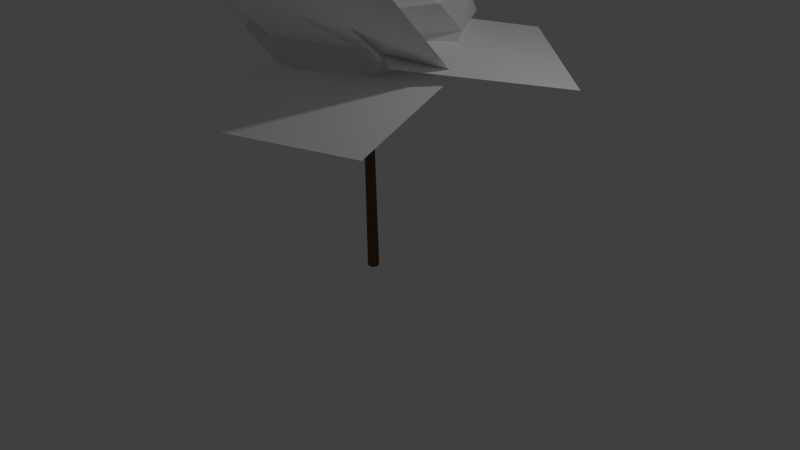# Source: Tree03_09.blend  (saved by Blender 2.75.0; exported with 4.5.12 LTS)
import bpy
from mathutils import Matrix  # noqa: F401  (used for matrix-valued properties, if any)

bpy.ops.wm.read_factory_settings(use_empty=True)
scene = bpy.context.scene
scene.name = 'Scene'

# ---- collections
col_collection_1 = bpy.data.collections.new('Collection 1'); scene.collection.children.link(col_collection_1)

# ---- materials (node trees are filled in below, after node groups)
mat_trunk_mat = bpy.data.materials.new('Trunk Mat')
mat_trunk_mat.alpha_threshold = 0.0
mat_trunk_mat.use_transparent_shadow = False
mat_trunk_mat.diffuse_color = (0.1574, 0.07603, 0.03582, 1.0)
mat_trunk_mat.roughness = 0.5
mat_twigs_mat = bpy.data.materials.new('Twigs Mat')
mat_twigs_mat.alpha_threshold = 0.0
mat_twigs_mat.use_transparent_shadow = False
mat_twigs_mat.diffuse_color = (1.0, 1.0, 1.0, 1.0)
mat_twigs_mat.roughness = 0.5

# ---- material node trees

# ---- world
world_world = bpy.data.worlds.new('World'); scene.world = world_world
world_world.color = (0.05088, 0.05088, 0.05088)
world_world.use_sun_shadow = False
world_world.sun_shadow_jitter_overblur = 0.0
world_world.cycles.sampling_method = 'MANUAL'
world_world.cycles.sample_map_resolution = 256

# ---- cameras
cam_camera = bpy.data.cameras.new('Camera')
cam_camera.clip_end = 100.0
cam_camera.lens = 35.0
cam_camera.sensor_width = 32.0
cam_camera.sensor_height = 18.0
cam_camera.ortho_scale = 7.314
cam_camera.dof.focus_distance = 0.0
cam_camera.dof.aperture_fstop = 128.0

# ---- lights
light_lamp = bpy.data.lights.new('Lamp', 'POINT')
light_lamp.transmission_factor = 0.0
light_lamp.cutoff_distance = 30.0
light_lamp.energy = 100.0
light_lamp.shadow_buffer_clip_start = 1.001
light_lamp.shadow_soft_size = 0.1
light_lamp.shadow_maximum_resolution = 0.006
light_lamp.use_absolute_resolution = True
light_lamp.cycles.use_multiple_importance_sampling = False

# ---- meshes
me_shadow_mesh = bpy.data.meshes.new('Shadow Mesh')
me_shadow_mesh.from_pydata([(-0.2707, -4.921e-10, 0.6879), (-0.2707, -4.921e-10, -0.6879), (-0.2191, 0.1587, 0.6879), (-0.4161, 0.3018, 0.5852), (-0.4495, 0.3259, 0.3615), (-0.6729, 0.4883, 0.2235), (-0.7075, 0.5135, -3.586e-08), (-0.5352, 0.4595, -0.1676), (-0.5725, 0.4154, -0.4252), (-0.4161, 0.3018, -0.5852), (-0.2191, 0.1587, -0.6879), (-0.08416, 0.2567, 0.6879), (-0.1594, 0.4883, 0.5852), (-0.2191, 0.6721, 0.4252), (-0.2575, 0.7901, 0.2235), (-0.2707, 0.8308, -3.586e-08), (-0.2575, 0.7901, -0.2235), (-0.2191, 0.6721, -0.4252), (-0.1594, 0.4883, -0.5852), (-0.08416, 0.2567, -0.6879), (0.08267, 0.2567, 0.6879), (0.1579, 0.4883, 0.5852), (0.2766, 0.5877, 0.3795), (0.2334, 0.5035, 0.3032), (0.2692, 0.8308, -3.586e-08), (0.256, 1.12, -0.2235), (0.2176, 0.6721, -0.4252), (0.1579, 0.4883, -0.5852), (0.08267, 0.2567, -0.6879), (0.2176, 0.1587, 0.6879), (0.4147, 0.3018, 0.5852), (0.571, 0.4154, 0.4252), (0.6714, 0.4883, 0.2235), (0.706, 0.5135, -3.586e-08), (0.6714, 0.4883, -0.2235), (0.571, 0.4154, -0.4252), (0.4147, 0.3018, -0.5852), (0.2176, 0.1587, -0.6879), (0.2692, 2.363e-08, 0.6879), (0.5127, 6.268e-08, 0.5852), (0.4797, -1.542e-08, 0.4252), (0.5842, 8.871e-08, 0.2235), (0.8728, 1.147e-07, -3.586e-08), (0.4381, -4.146e-08, -0.2235), (0.706, -1.542e-08, -0.4252), (0.5127, 6.268e-08, -0.5852), (0.2692, 1.061e-08, -0.6879), (0.2176, -0.1587, 0.6879), (0.4147, -0.3018, 0.5852), (0.571, -0.4154, 0.4252), (0.6714, -0.4883, 0.2235), (0.706, -0.5135, -3.586e-08), (0.6714, -0.4883, -0.2235), (0.571, -0.4154, -0.4252), (0.4147, -0.3018, -0.5852), (0.2176, -0.1587, -0.6879), (0.08267, -0.2567, 0.6879), (0.1579, -0.4883, 0.5852), (0.2176, -0.6721, 0.4252), (0.256, -0.5746, 0.2235), (0.3287, -1.113, 0.05227), (0.3148, -0.5206, -0.1998), (0.2176, -0.6721, -0.4252), (0.1579, -0.4883, -0.5852), (0.08267, -0.2567, -0.6879), (-0.08416, -0.2567, 0.6879), (-0.1594, -0.4883, 0.5852), (-0.2191, -0.8994, 0.4252), (-0.2575, -0.7901, 0.2235), (-0.2707, -0.8308, -3.586e-08), (-0.2575, -0.7901, -0.2235), (-0.2191, -0.6721, -0.4252), (-0.1594, -0.4883, -0.5852), (-0.08416, -0.2567, -0.6879), (-0.0007427, -1.678e-07, 0.7233), (-0.2191, -0.1587, 0.6879), (-0.4161, -0.3018, 0.5852), (-0.5725, -0.4154, 0.4252), (-0.6729, -0.4883, 0.2235), (-0.4443, -0.5223, 0.05555), (-1.074, -0.4808, -0.2899), (-0.5725, -0.4154, -0.4252), (-0.3266, -0.4388, -0.4869), (-0.2191, -0.1587, -0.6879), (-0.0007425, -4.921e-10, -0.7233), (-0.5142, -9.352e-08, 0.5852), (-0.4437, -0.02015, 0.4251), (-0.9756, -0.01673, 0.2603), (-0.8743, -1.716e-07, -3.586e-08), (-0.8315, 1.061e-08, -0.2235), (-0.7075, -1.542e-08, -0.4252), (-0.5142, -9.352e-08, -0.5852)], [], [(8, 7, 16, 17), (5, 4, 13, 14), (9, 8, 17, 18), (6, 5, 14, 15), (3, 2, 11, 12), (10, 9, 18, 19), (7, 6, 15, 16), (4, 3, 12, 13), (13, 12, 21, 22), (17, 16, 25, 26), (14, 13, 22, 23), (18, 17, 26, 27), (15, 14, 23, 24), (12, 11, 20, 21), (19, 18, 27, 28), (16, 15, 24, 25), (25, 24, 33, 34), (22, 21, 30, 31), (26, 25, 34, 35), (23, 22, 31, 32), (27, 26, 35, 36), (24, 23, 32, 33), (21, 20, 29, 30), (28, 27, 36, 37), (30, 29, 38, 39), (37, 36, 45, 46), (34, 33, 42, 43), (31, 30, 39, 40), (35, 34, 43, 44), (32, 31, 40, 41), (36, 35, 44, 45), (33, 32, 41, 42), (45, 44, 53, 54), (42, 41, 50, 51), (39, 38, 47, 48), (46, 45, 54, 55), (43, 42, 51, 52), (40, 39, 48, 49), (44, 43, 52, 53), (41, 40, 49, 50), (50, 49, 58, 59), (54, 53, 62, 63), (51, 50, 59, 60), (48, 47, 56, 57), (55, 54, 63, 64), (52, 51, 60, 61), (49, 48, 57, 58), (53, 52, 61, 62), (62, 61, 70, 71), (59, 58, 67, 68), (63, 62, 71, 72), (60, 59, 68, 69), (57, 56, 65, 66), (64, 63, 72, 73), (61, 60, 69, 70), (58, 57, 66, 67), (67, 66, 76, 77), (71, 70, 80, 81), (68, 67, 77, 78), (72, 71, 81, 82), (69, 68, 78, 79), (66, 65, 75, 76), (73, 72, 82, 83), (70, 69, 79, 80), (80, 79, 88, 89), (77, 76, 85, 86), (81, 80, 89, 90), (78, 77, 86, 87), (82, 81, 90, 91), (79, 78, 87, 88), (90, 89, 7, 8), (87, 86, 4, 5), (0, 74, 2), (91, 90, 8, 9), (88, 87, 5, 6), (85, 0, 2, 3), (1, 91, 9, 10), (89, 88, 6, 7), (86, 85, 3, 4), (84, 1, 10), (2, 74, 11), (84, 10, 19), (84, 19, 28), (11, 74, 20), (84, 28, 37), (20, 74, 29), (84, 37, 46), (29, 74, 38), (84, 46, 55), (38, 74, 47), (47, 74, 56), (84, 55, 64), (56, 74, 65), (84, 64, 73), (84, 73, 83), (65, 74, 75), (83, 82, 91, 1), (84, 83, 1), (75, 74, 0), (76, 75, 0, 85)])
me_shadow_mesh.use_remesh_preserve_volume = False
me_shadow_mesh.use_remesh_preserve_attributes = False
me_shadow_mesh.use_mirror_vertex_groups = False
me_shadow_mesh.update()
me_trunk_mesh = bpy.data.meshes.new('Trunk Mesh')
me_trunk_mesh.from_pydata([(-0.04783, -0.1608, 0.01747), (-0.02712, -0.1608, -0.01839), (0.01429, -0.1608, -0.01839), (0.035, -0.1608, 0.01747), (0.01429, -0.1608, 0.05334), (-0.02712, -0.1608, 0.05334), (0.03224, 2.418, 0.01675), (0.02695, 2.309, 0.05256), (-0.006715, 2.309, 0.06589), (-0.03509, 2.418, 0.0434), (-0.0298, 2.418, 0.007586), (0.003863, 2.418, -0.005742), (0.0215, 2.521, 0.0388), (-0.01217, 2.521, 0.05213), (-0.02102, 2.849, -0.01054), (0.008262, 2.788, -0.01806), (0.02941, 2.788, 0.003544), (0.02128, 2.849, 0.03266), (-0.007998, 2.849, 0.04018), (-0.02915, 2.849, 0.01858), (-0.004459, 2.945, -0.005598), (0.01669, 2.945, 0.016), (-0.02922, 3.281, 0.03527), (-0.04448, 3.202, 0.01516), (-0.0347, 3.202, -0.008108), (-0.009657, 3.281, -0.01127), (0.005605, 3.281, 0.008835), (-0.004177, 3.281, 0.03211), (-0.03577, 3.35, 0.01883), (-0.02599, 3.35, -0.004445), (-0.008671, 3.712, 0.04064), (-0.0294, 3.666, 0.03682), (-0.03645, 3.666, 0.01696), (-0.02278, 3.712, 0.0009178), (-0.005436, 3.67, 0.005942), (0.001618, 3.67, 0.0258), (-0.01284, 3.783, 0.03094), (-0.01989, 3.783, 0.01108), (0.03226, 3.964, 0.005723), (0.02312, 3.956, -0.0001848), (0.0247, 3.945, -0.008984), (0.03542, 3.942, -0.01188), (0.03693, 3.92, -0.004716), (0.03535, 3.931, 0.004083), (0.03707, 3.986, -0.0001739), (0.03866, 3.975, -0.008973), (0.1003, 4.037, 0.006394), (0.02236, 4.19, -0.02041), (-0.06566, 3.939, 0.04803), (-0.06966, 3.903, 0.04411), (-0.07252, 3.904, 0.03519), (-0.07139, 3.941, 0.03017), (-0.06223, 3.941, 0.03217), (-0.05937, 3.94, 0.04109), (-0.07227, 3.962, 0.0454), (-0.07514, 3.963, 0.03647), (-0.0564, 4.198, 0.03709), (-0.1174, 3.973, 0.05496), (-0.09922, 3.375, -0.02683), (-0.08854, 3.362, -0.03406), (-0.08212, 3.396, -0.03723), (-0.08637, 3.442, -0.03317), (-0.08513, 3.425, -0.02294), (-0.09155, 3.391, -0.01977), (-0.1038, 3.409, -0.03233), (-0.09736, 3.442, -0.0355), (-0.141, 3.606, 0.01264), (-0.1194, 3.4, -0.08907), (0.04748, 3.187, -0.0136), (0.03209, 3.182, -0.005345), (0.02162, 3.187, -0.0137), (0.02654, 3.196, -0.03031), (0.0298, 3.15, -0.02535), (0.04028, 3.145, -0.017), (0.04669, 3.228, -0.02189), (0.03622, 3.233, -0.03025), (0.09963, 3.134, -0.1044), (0.01122, 3.485, 0.01974), (0.05808, 2.644, 0.1369), (0.05006, 2.585, 0.1397), (0.03506, 2.586, 0.1456), (0.02808, 2.648, 0.1486), (0.03286, 2.69, 0.1379), (0.04786, 2.689, 0.132), (0.05556, 2.66, 0.1523), (0.04056, 2.662, 0.1582), (0.07285, 2.908, 0.2136), (0.0788, 2.609, 0.2349)], [], [(6, 7, 3), (7, 4, 3), (7, 8, 4), (8, 5, 4), (8, 9, 5), (9, 0, 5), (9, 10, 0), (10, 1, 0), (10, 11, 1), (11, 2, 1), (11, 6, 2), (6, 3, 2), (14, 15, 10), (15, 11, 10), (78, 7, 6), (78, 79, 7), (15, 16, 11), (16, 6, 11), (79, 8, 7), (79, 80, 8), (16, 17, 6), (17, 12, 6), (80, 9, 8), (80, 81, 9), (17, 18, 12), (18, 13, 12), (81, 13, 9), (81, 82, 13), (18, 19, 13), (19, 9, 13), (82, 12, 13), (82, 83, 12), (19, 14, 9), (14, 10, 9), (83, 6, 12), (83, 78, 6), (22, 23, 18), (23, 19, 18), (68, 21, 17), (68, 69, 21), (23, 24, 19), (24, 14, 19), (69, 20, 21), (69, 70, 20), (24, 25, 14), (25, 20, 14), (70, 14, 20), (70, 71, 14), (25, 26, 20), (26, 21, 20), (71, 15, 14), (71, 72, 15), (26, 27, 21), (27, 17, 21), (72, 16, 15), (72, 73, 16), (27, 22, 17), (22, 18, 17), (73, 17, 16), (73, 68, 17), (30, 31, 22), (31, 28, 22), (58, 24, 23), (58, 59, 24), (31, 32, 28), (32, 29, 28), (59, 25, 24), (59, 60, 25), (32, 33, 29), (33, 25, 29), (60, 29, 25), (60, 61, 29), (33, 34, 25), (34, 26, 25), (61, 28, 29), (61, 62, 28), (34, 35, 26), (35, 27, 26), (62, 22, 28), (62, 63, 22), (35, 30, 27), (30, 22, 27), (63, 23, 22), (63, 58, 23), (38, 39, 36), (39, 37, 36), (48, 32, 31), (48, 49, 32), (39, 40, 37), (40, 33, 37), (49, 33, 32), (49, 50, 33), (40, 41, 33), (41, 34, 33), (50, 37, 33), (50, 51, 37), (41, 42, 34), (42, 35, 34), (51, 36, 37), (51, 52, 36), (42, 43, 35), (43, 30, 35), (52, 30, 36), (52, 53, 30), (43, 38, 30), (38, 36, 30), (53, 31, 30), (53, 48, 31), (46, 42, 41), (47, 39, 38), (46, 43, 42), (47, 40, 39), (46, 38, 43), (47, 41, 40), (46, 44, 38), (47, 45, 41), (46, 45, 44), (47, 44, 45), (46, 41, 45), (47, 38, 44), (56, 52, 51), (57, 49, 48), (56, 53, 52), (57, 50, 49), (56, 48, 53), (57, 51, 50), (56, 54, 48), (57, 55, 51), (56, 55, 54), (57, 54, 55), (56, 51, 55), (57, 48, 54), (66, 62, 61), (67, 59, 58), (66, 63, 62), (67, 60, 59), (66, 58, 63), (67, 61, 60), (66, 64, 58), (67, 65, 61), (66, 65, 64), (67, 64, 65), (66, 61, 65), (67, 58, 64), (76, 72, 71), (77, 69, 68), (76, 73, 72), (77, 70, 69), (76, 68, 73), (77, 71, 70), (76, 74, 68), (77, 75, 71), (76, 75, 74), (77, 74, 75), (76, 71, 75), (77, 68, 74), (86, 82, 81), (87, 79, 78), (86, 83, 82), (87, 80, 79), (86, 78, 83), (87, 81, 80), (86, 84, 78), (87, 85, 81), (86, 85, 84), (87, 84, 85), (86, 81, 85), (87, 78, 84)])
me_trunk_mesh.polygons.foreach_set('use_smooth', [True] * 168)
_uv = me_trunk_mesh.uv_layers.new(name='Trunk Mesh UV Map')
_uv.uv.foreach_set('vector', [0.4031, 0.5485, 0.6284, 0.8344, 0.8515, 9.133e-05, 0.6284, 0.8344, 0.2604, 9.146e-05, 0.8515, 9.133e-05, 0.6284, 0.8344, 0.9298, 0.6058, 0.2604, 9.146e-05, 0.9298, 0.6058, 9.133e-05, 0.5533, 0.2604, 9.146e-05, 0.9298, 0.6058, 0.7379, 0.2825, 9.133e-05, 0.5533, 0.7379, 0.2825, 0.4596, 0.7103, 9.133e-05, 0.5533, 0.7379, 0.2825, 0.567, 0.1995, 0.4596, 0.7103, 0.567, 0.1995, 0.8093, 0.722, 0.4596, 0.7103, 0.567, 0.1995, 0.3816, 0.315, 0.8093, 0.722, 0.3816, 0.315, 0.9999, 0.3922, 0.8093, 0.722, 0.3816, 0.315, 0.4031, 0.5485, 0.9999, 0.3922, 0.4031, 0.5485, 0.8515, 9.133e-05, 0.9999, 0.3922, 0.5269, 0.4271, 0.5632, 0.442, 0.567, 0.1995, 0.5632, 0.442, 0.3816, 0.315, 0.567, 0.1995, 0.6209, 0.4972, 0.6284, 0.8344, 0.4031, 0.5485, 0.6209, 0.4972, 0.6137, 0.4921, 0.6284, 0.8344, 0.5632, 0.442, 0.5816, 0.4027, 0.3816, 0.315, 0.5816, 0.4027, 0.4031, 0.5485, 0.3816, 0.315, 0.6137, 0.4921, 0.9298, 0.6058, 0.6284, 0.8344, 0.6137, 0.4921, 0.6082, 0.4993, 0.9298, 0.6058, 0.5816, 0.4027, 0.538, 0.3858, 0.4031, 0.5485, 0.538, 0.3858, 0.5205, 0.4827, 0.4031, 0.5485, 0.6082, 0.4993, 0.7379, 0.2825, 0.9298, 0.6058, 0.6082, 0.4993, 0.6142, 0.5051, 0.7379, 0.2825, 0.538, 0.3858, 0.5177, 0.3874, 0.5205, 0.4827, 0.5177, 0.3874, 0.6112, 0.4227, 0.5205, 0.4827, 0.6142, 0.5051, 0.6112, 0.4227, 0.7379, 0.2825, 0.6142, 0.5051, 0.6193, 0.5062, 0.6112, 0.4227, 0.5177, 0.3874, 0.5118, 0.4111, 0.6112, 0.4227, 0.5118, 0.4111, 0.7379, 0.2825, 0.6112, 0.4227, 0.6193, 0.5062, 0.5205, 0.4827, 0.6112, 0.4227, 0.6193, 0.5062, 0.6217, 0.5023, 0.5205, 0.4827, 0.5118, 0.4111, 0.5269, 0.4271, 0.7379, 0.2825, 0.5269, 0.4271, 0.567, 0.1995, 0.7379, 0.2825, 0.6217, 0.5023, 0.4031, 0.5485, 0.5205, 0.4827, 0.6217, 0.5023, 0.6209, 0.4972, 0.4031, 0.5485, 0.532, 0.4128, 0.5383, 0.4096, 0.5177, 0.3874, 0.5383, 0.4096, 0.5118, 0.4111, 0.5177, 0.3874, 0.5388, 0.41, 0.5371, 0.4042, 0.538, 0.3858, 0.5388, 0.41, 0.5397, 0.41, 0.5371, 0.4042, 0.5383, 0.4096, 0.5357, 0.404, 0.5118, 0.4111, 0.5357, 0.404, 0.5269, 0.4271, 0.5118, 0.4111, 0.5397, 0.41, 0.5333, 0.4161, 0.5371, 0.4042, 0.5397, 0.41, 0.5395, 0.4092, 0.5333, 0.4161, 0.5357, 0.404, 0.5304, 0.4054, 0.5269, 0.4271, 0.5304, 0.4054, 0.5333, 0.4161, 0.5269, 0.4271, 0.5395, 0.4092, 0.5269, 0.4271, 0.5333, 0.4161, 0.5395, 0.4092, 0.5387, 0.4089, 0.5269, 0.4271, 0.5304, 0.4054, 0.5277, 0.4081, 0.5333, 0.4161, 0.5277, 0.4081, 0.5371, 0.4042, 0.5333, 0.4161, 0.5387, 0.4089, 0.5632, 0.442, 0.5269, 0.4271, 0.5387, 0.4089, 0.5372, 0.4086, 0.5632, 0.442, 0.5277, 0.4081, 0.5295, 0.4117, 0.5371, 0.4042, 0.5295, 0.4117, 0.538, 0.3858, 0.5371, 0.4042, 0.5372, 0.4086, 0.5816, 0.4027, 0.5632, 0.442, 0.5372, 0.4086, 0.537, 0.4103, 0.5816, 0.4027, 0.5295, 0.4117, 0.532, 0.4128, 0.538, 0.3858, 0.532, 0.4128, 0.5177, 0.3874, 0.538, 0.3858, 0.537, 0.4103, 0.538, 0.3858, 0.5816, 0.4027, 0.537, 0.4103, 0.5388, 0.41, 0.538, 0.3858, 0.5349, 0.4079, 0.5347, 0.4074, 0.532, 0.4128, 0.5347, 0.4074, 0.534, 0.4087, 0.532, 0.4128, 0.533, 0.4078, 0.5357, 0.404, 0.5383, 0.4096, 0.533, 0.4078, 0.533, 0.4077, 0.5357, 0.404, 0.5347, 0.4074, 0.5343, 0.4084, 0.534, 0.4087, 0.5343, 0.4084, 0.5333, 0.4078, 0.534, 0.4087, 0.533, 0.4077, 0.5304, 0.4054, 0.5357, 0.404, 0.533, 0.4077, 0.5336, 0.4077, 0.5304, 0.4054, 0.5343, 0.4084, 0.5348, 0.4086, 0.5333, 0.4078, 0.5348, 0.4086, 0.5304, 0.4054, 0.5333, 0.4078, 0.5336, 0.4077, 0.5333, 0.4078, 0.5304, 0.4054, 0.5336, 0.4077, 0.5337, 0.4076, 0.5333, 0.4078, 0.5348, 0.4086, 0.5344, 0.4088, 0.5304, 0.4054, 0.5344, 0.4088, 0.5277, 0.4081, 0.5304, 0.4054, 0.5337, 0.4076, 0.534, 0.4087, 0.5333, 0.4078, 0.5337, 0.4076, 0.5338, 0.4075, 0.534, 0.4087, 0.5344, 0.4088, 0.5347, 0.4083, 0.5277, 0.4081, 0.5347, 0.4083, 0.5295, 0.4117, 0.5277, 0.4081, 0.5338, 0.4075, 0.532, 0.4128, 0.534, 0.4087, 0.5338, 0.4075, 0.5331, 0.4077, 0.532, 0.4128, 0.5347, 0.4083, 0.5349, 0.4079, 0.5295, 0.4117, 0.5349, 0.4079, 0.532, 0.4128, 0.5295, 0.4117, 0.5331, 0.4077, 0.5383, 0.4096, 0.532, 0.4128, 0.5331, 0.4077, 0.533, 0.4078, 0.5383, 0.4096, 0.5359, 0.4079, 0.536, 0.4078, 0.5366, 0.4078, 0.536, 0.4078, 0.5366, 0.4073, 0.5366, 0.4078, 0.5374, 0.4076, 0.5343, 0.4084, 0.5347, 0.4074, 0.5374, 0.4076, 0.5369, 0.4076, 0.5343, 0.4084, 0.536, 0.4078, 0.536, 0.4077, 0.5366, 0.4073, 0.536, 0.4077, 0.5348, 0.4086, 0.5366, 0.4073, 0.5369, 0.4076, 0.5348, 0.4086, 0.5343, 0.4084, 0.5369, 0.4076, 0.5375, 0.4074, 0.5348, 0.4086, 0.536, 0.4077, 0.5354, 0.408, 0.5348, 0.4086, 0.5354, 0.408, 0.5344, 0.4088, 0.5348, 0.4086, 0.5375, 0.4074, 0.5366, 0.4073, 0.5348, 0.4086, 0.5375, 0.4074, 0.538, 0.407, 0.5366, 0.4073, 0.5354, 0.408, 0.5351, 0.4081, 0.5344, 0.4088, 0.5351, 0.4081, 0.5347, 0.4083, 0.5344, 0.4088, 0.538, 0.407, 0.5366, 0.4078, 0.5366, 0.4073, 0.538, 0.407, 0.538, 0.407, 0.5366, 0.4078, 0.5351, 0.4081, 0.5353, 0.4081, 0.5347, 0.4083, 0.5353, 0.4081, 0.5349, 0.4079, 0.5347, 0.4083, 0.538, 0.407, 0.5349, 0.4079, 0.5366, 0.4078, 0.538, 0.407, 0.5371, 0.4073, 0.5349, 0.4079, 0.5353, 0.4081, 0.5359, 0.4079, 0.5349, 0.4079, 0.5359, 0.4079, 0.5366, 0.4078, 0.5349, 0.4079, 0.5371, 0.4073, 0.5347, 0.4074, 0.5349, 0.4079, 0.5371, 0.4073, 0.5374, 0.4076, 0.5347, 0.4074, 0.5355, 0.4079, 0.5351, 0.4081, 0.5354, 0.408, 0.5357, 0.4079, 0.536, 0.4078, 0.5359, 0.4079, 0.5355, 0.4079, 0.5353, 0.4081, 0.5351, 0.4081, 0.5357, 0.4079, 0.536, 0.4077, 0.536, 0.4078, 0.5355, 0.4079, 0.5359, 0.4079, 0.5353, 0.4081, 0.5357, 0.4079, 0.5354, 0.408, 0.536, 0.4077, 0.5355, 0.4079, 0.5356, 0.4079, 0.5359, 0.4079, 0.5357, 0.4079, 0.5356, 0.4079, 0.5354, 0.408, 0.5355, 0.4079, 0.5356, 0.4079, 0.5356, 0.4079, 0.5357, 0.4079, 0.5356, 0.4079, 0.5356, 0.4079, 0.5355, 0.4079, 0.5354, 0.408, 0.5356, 0.4079, 0.5357, 0.4079, 0.5359, 0.4079, 0.5356, 0.4079, 0.5402, 0.4067, 0.538, 0.407, 0.538, 0.407, 0.5382, 0.4071, 0.5369, 0.4076, 0.5374, 0.4076, 0.5402, 0.4067, 0.5371, 0.4073, 0.538, 0.407, 0.5382, 0.4071, 0.5375, 0.4074, 0.5369, 0.4076, 0.5402, 0.4067, 0.5374, 0.4076, 0.5371, 0.4073, 0.5382, 0.4071, 0.538, 0.407, 0.5375, 0.4074, 0.5402, 0.4067, 0.539, 0.4066, 0.5374, 0.4076, 0.5382, 0.4071, 0.5392, 0.4072, 0.538, 0.407, 0.5402, 0.4067, 0.5392, 0.4072, 0.539, 0.4066, 0.5382, 0.4071, 0.539, 0.4066, 0.5392, 0.4072, 0.5402, 0.4067, 0.538, 0.407, 0.5392, 0.4072, 0.5382, 0.4071, 0.5374, 0.4076, 0.539, 0.4066, 0.5335, 0.4077, 0.5338, 0.4075, 0.5337, 0.4076, 0.5334, 0.4076, 0.533, 0.4077, 0.533, 0.4078, 0.5335, 0.4077, 0.5331, 0.4077, 0.5338, 0.4075, 0.5334, 0.4076, 0.5336, 0.4077, 0.533, 0.4077, 0.5335, 0.4077, 0.533, 0.4078, 0.5331, 0.4077, 0.5334, 0.4076, 0.5337, 0.4076, 0.5336, 0.4077, 0.5335, 0.4077, 0.5334, 0.4077, 0.533, 0.4078, 0.5334, 0.4076, 0.5334, 0.4077, 0.5337, 0.4076, 0.5335, 0.4077, 0.5334, 0.4077, 0.5334, 0.4077, 0.5334, 0.4076, 0.5334, 0.4077, 0.5334, 0.4077, 0.5335, 0.4077, 0.5337, 0.4076, 0.5334, 0.4077, 0.5334, 0.4076, 0.533, 0.4078, 0.5334, 0.4077, 0.5387, 0.4094, 0.5372, 0.4086, 0.5387, 0.4089, 0.5388, 0.4095, 0.5397, 0.41, 0.5388, 0.41, 0.5387, 0.4094, 0.537, 0.4103, 0.5372, 0.4086, 0.5388, 0.4095, 0.5395, 0.4092, 0.5397, 0.41, 0.5387, 0.4094, 0.5388, 0.41, 0.537, 0.4103, 0.5388, 0.4095, 0.5387, 0.4089, 0.5395, 0.4092, 0.5387, 0.4094, 0.5387, 0.4095, 0.5388, 0.41, 0.5388, 0.4095, 0.5387, 0.4094, 0.5387, 0.4089, 0.5387, 0.4094, 0.5387, 0.4094, 0.5387, 0.4095, 0.5388, 0.4095, 0.5387, 0.4095, 0.5387, 0.4094, 0.5387, 0.4094, 0.5387, 0.4089, 0.5387, 0.4094, 0.5388, 0.4095, 0.5388, 0.41, 0.5387, 0.4095, 0.6178, 0.5019, 0.6193, 0.5062, 0.6142, 0.5051, 0.6162, 0.5004, 0.6137, 0.4921, 0.6209, 0.4972, 0.6178, 0.5019, 0.6217, 0.5023, 0.6193, 0.5062, 0.6162, 0.5004, 0.6082, 0.4993, 0.6137, 0.4921, 0.6178, 0.5019, 0.6209, 0.4972, 0.6217, 0.5023, 0.6162, 0.5004, 0.6142, 0.5051, 0.6082, 0.4993, 0.6178, 0.5019, 0.6177, 0.5004, 0.6209, 0.4972, 0.6162, 0.5004, 0.6165, 0.5019, 0.6142, 0.5051, 0.6178, 0.5019, 0.6165, 0.5019, 0.6177, 0.5004, 0.6162, 0.5004, 0.6177, 0.5004, 0.6165, 0.5019, 0.6178, 0.5019, 0.6142, 0.5051, 0.6165, 0.5019, 0.6162, 0.5004, 0.6209, 0.4972, 0.6177, 0.5004])
me_trunk_mesh.materials.append(mat_trunk_mat)
me_trunk_mesh.use_remesh_preserve_volume = False
me_trunk_mesh.use_remesh_preserve_attributes = False
me_trunk_mesh.use_mirror_vertex_groups = False
me_trunk_mesh.update()
me_twig_mesh = bpy.data.meshes.new('Twig Mesh')
me_twig_mesh.from_pydata([(-0.454, 5.034, 0.2242), (-0.166, 4.519, -1.377), (0.2127, 2.956, -0.8056), (-0.0753, 3.471, 0.7957), (-0.00606, 4.886, 0.987), (-0.473, 3.228, -0.7046), (0.04821, 3.181, 0.92), (-0.00606, 4.886, 0.987), (-0.5273, 4.933, -0.6376), (-0.473, 3.228, -0.7046), (-1.588, 3.374, 1.451), (-2.109, 3.422, -0.174), (-0.4994, 3.203, -0.6969), (0.02185, 3.156, 0.9277), (-1.986, 3.199, 0.8177), (-1.01, 4.513, 0.3357), (0.1516, 3.425, -0.2807), (-0.8246, 2.11, 0.2013), (-1.517, 2.038, -1.398), (-0.5404, 3.352, -1.88), (0.161, 3.402, -0.3251), (-0.8152, 2.087, 0.1568), (1.69, 2.468, -0.7239), (0.3613, 2.624, -1.784), (-0.6705, 2.892, -0.451), (0.6581, 2.736, 0.609), (0.07196, 4.146, 1.549), (-1.257, 4.302, 0.4886), (-0.7096, 2.949, -0.3961), (0.619, 2.793, 0.6638), (1.381, 3.636, 1.306), (-0.2078, 3.685, 1.927), (-0.7339, 2.671, 0.6588), (0.8552, 2.622, 0.03789), (1.473, 2.421, 1.633), (-0.7313, 2.614, 0.6683), (0.8579, 2.566, 0.04738), (1.473, 2.421, 1.633), (-0.1162, 2.469, 2.254), (-0.7313, 2.614, 0.6683)], [], [(0, 1, 2), (3, 0, 2), (6, 4, 5), (9, 8, 7), (12, 11, 10), (12, 10, 13), (16, 15, 14), (16, 14, 17), (18, 19, 20), (21, 18, 20), (24, 23, 22), (24, 22, 25), (26, 27, 28), (29, 26, 28), (32, 31, 30), (32, 30, 33), (36, 34, 35), (39, 38, 37)])
_uv = me_twig_mesh.uv_layers.new(name='Twig-mesh-uv')
_uv.uv.foreach_set('vector', [1.0, 1.0, 0.0004105, 0.9996, -6.869e-09, 0.0, 1.0, 0.0, 1.0, 1.0, 0.0, 0.0, 1.0, 0.0, 1.0, 1.0, 0.0, 0.0, 0.0, 0.0, 0.0, 1.0, 1.0, 1.0, 0.9996, 0.0004105, 1.0, 1.0, 0.0, 1.0, 0.9996, 0.0004105, 0.0, 1.0, 0.0, 2.066e-09, 1.0, 0.0, 1.0, 1.0, 0.0, 1.0, 1.0, 0.0, 0.0, 1.0, 8.033e-09, 0.0, 0.0, 0.9952, 1.0, 1.0, 1.0, 0.0, 0.0, 0.0, 0.0, 1.0, 1.0, 0.0, 1.0, 0.0, 1.0, 1.0, 0.0, 1.0, 1.0, 0.0, 0.0, 1.0, 0.0, 0.0, 1.0, 1.0, 0.0, 1.0, 0.0, 0.0, 1.0, 0.0, 1.0, 1.0, 0.0, 0.0, 1.0, 0.0, 1.0, 1.0, 0.0, 1.0, 1.0, 0.0, 0.0, 1.0, 0.0, 0.0, 1.0, 0.0, 1.0, 1.0, 0.0, 0.0, 0.0, 0.0, 0.0, 1.0, 1.0, 1.0])
me_twig_mesh.materials.append(mat_twigs_mat)
me_twig_mesh.use_remesh_preserve_volume = False
me_twig_mesh.use_remesh_preserve_attributes = False
me_twig_mesh.use_mirror_vertex_groups = False
me_twig_mesh.update()

# ---- objects
ob_shadow = bpy.data.objects.new('Shadow', me_shadow_mesh)
ob_trunk = bpy.data.objects.new('Trunk', me_trunk_mesh)
ob_twig = bpy.data.objects.new('Twig', me_twig_mesh)
ob_lamp = bpy.data.objects.new('Lamp', light_lamp)
ob_camera = bpy.data.objects.new('Camera', cam_camera)

# ---- transforms, parenting, visibility, modifiers, constraints
ob_shadow.location = (-0.05265, -0.0008191, 3.368)
ob_shadow.scale = (1.358, 1.358, 1.991)
ob_shadow.hide_viewport = True
ob_shadow.lineart.crease_threshold = 0.0
ob_trunk.location = (0.01185, 0.02422, 0.0001475)
ob_trunk.rotation_euler = (1.571, -0.0, 0.0)
ob_trunk.scale = (1.804, 0.9253, 1.804)
ob_trunk.lineart.crease_threshold = 0.0
ob_twig.location = (0.3562, 0.0, -0.3312)
ob_twig.rotation_euler = (1.571, -0.0, 0.0)
ob_twig.scale = (1.187, 1.154, 1.187)
ob_twig.lineart.crease_threshold = 0.0
ob_lamp.location = (4.076, 1.005, 5.904)
ob_lamp.rotation_euler = (0.6503, 0.05522, 1.866)
ob_lamp.lock_rotations_4d = False
ob_lamp.empty_display_type = 'ARROWS'
ob_lamp.color = (0.0, 0.0, 0.0, 0.0)
ob_lamp.lineart.crease_threshold = 0.0
ob_camera.location = (7.481, -6.508, 5.344)
ob_camera.rotation_euler = (1.109, 0.01082, 0.8149)
ob_camera.lock_rotations_4d = False
ob_camera.empty_display_type = 'ARROWS'
ob_camera.color = (0.0, 0.0, 0.0, 0.0)
ob_camera.display_type = 'WIRE'
ob_camera.lineart.crease_threshold = 0.0

# ---- collection membership
col_collection_1.objects.link(ob_shadow)
col_collection_1.objects.link(ob_trunk)
col_collection_1.objects.link(ob_twig)
col_collection_1.objects.link(ob_lamp)
col_collection_1.objects.link(ob_camera)

# ---- scene / render settings (as saved in the file)
scene.camera = ob_camera
scene.frame_start = 1; scene.frame_end = 250; scene.frame_set(1)
scene.render.engine = 'BLENDER_EEVEE_NEXT'
scene.render.resolution_percentage = 50
scene.render.dither_intensity = 0.0
scene.cycles.use_denoising = False
scene.cycles.samples = 10
scene.cycles.sampling_pattern = 'TABULATED_SOBOL'
scene.cycles.light_sampling_threshold = 0.0
scene.cycles.use_adaptive_sampling = False
scene.cycles.use_light_tree = False
scene.cycles.blur_glossy = 0.0
scene.cycles.pixel_filter_type = 'GAUSSIAN'
scene.cycles.sample_clamp_indirect = 0.0
scene.view_settings.view_transform = 'Standard'
bpy.context.view_layer.update()
